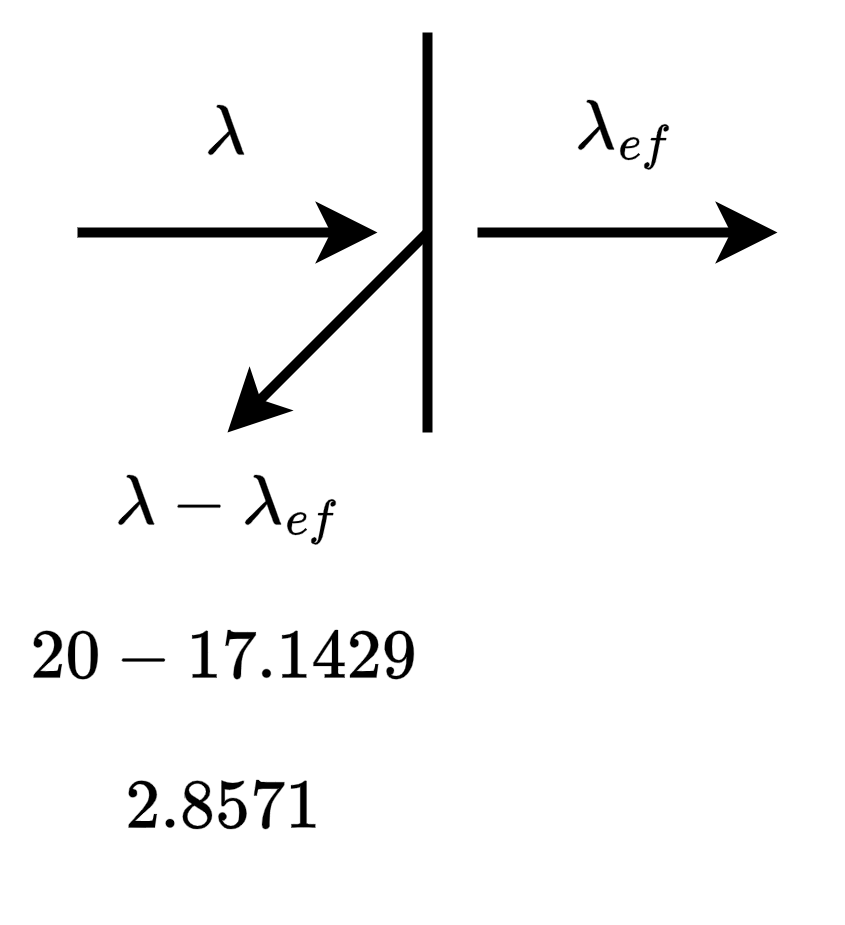

The diagram above was exported from draw.io. Its source (the exported page's mxGraphModel, read from the mxfile embedded in the PNG):
<mxGraphModel dx="574" dy="334" grid="1" gridSize="10" guides="1" tooltips="1" connect="1" arrows="1" fold="1" page="1" pageScale="1" pageWidth="827" pageHeight="1169" math="1" shadow="0">
  <root>
    <mxCell id="0" />
    <mxCell id="1" parent="0" />
    <mxCell id="2R740ADvC8VlUGsXu9mt-1" value="$$\lambda$$" style="text;html=1;align=center;verticalAlign=middle;whiteSpace=wrap;rounded=0;" vertex="1" parent="1">
      <mxGeometry x="100" y="300" width="40" height="40" as="geometry" />
    </mxCell>
    <mxCell id="2R740ADvC8VlUGsXu9mt-2" value="" style="endArrow=none;html=1;rounded=0;strokeWidth=2;" edge="1" parent="1">
      <mxGeometry width="50" height="50" relative="1" as="geometry">
        <mxPoint x="160" y="380" as="sourcePoint" />
        <mxPoint x="160" y="300" as="targetPoint" />
      </mxGeometry>
    </mxCell>
    <mxCell id="2R740ADvC8VlUGsXu9mt-3" value="$$\lambda_{ef}$$" style="text;html=1;align=center;verticalAlign=middle;whiteSpace=wrap;rounded=0;" vertex="1" parent="1">
      <mxGeometry x="180" y="300" width="40" height="40" as="geometry" />
    </mxCell>
    <mxCell id="2R740ADvC8VlUGsXu9mt-4" value="" style="endArrow=classic;html=1;rounded=0;strokeWidth=2;" edge="1" parent="1">
      <mxGeometry width="50" height="50" relative="1" as="geometry">
        <mxPoint x="170" y="340" as="sourcePoint" />
        <mxPoint x="230" y="340" as="targetPoint" />
      </mxGeometry>
    </mxCell>
    <mxCell id="2R740ADvC8VlUGsXu9mt-5" value="" style="endArrow=none;html=1;rounded=0;strokeWidth=2;startArrow=classic;startFill=1;" edge="1" parent="1">
      <mxGeometry width="50" height="50" relative="1" as="geometry">
        <mxPoint x="120" y="380" as="sourcePoint" />
        <mxPoint x="160" y="340" as="targetPoint" />
      </mxGeometry>
    </mxCell>
    <mxCell id="2R740ADvC8VlUGsXu9mt-6" value="$$\lambda - \lambda_{ef}$$" style="text;html=1;align=center;verticalAlign=middle;whiteSpace=wrap;rounded=0;" vertex="1" parent="1">
      <mxGeometry x="90" y="380" width="60" height="30" as="geometry" />
    </mxCell>
    <mxCell id="2R740ADvC8VlUGsXu9mt-7" value="" style="endArrow=classic;html=1;rounded=0;strokeWidth=2;" edge="1" parent="1">
      <mxGeometry width="50" height="50" relative="1" as="geometry">
        <mxPoint x="90" y="340" as="sourcePoint" />
        <mxPoint x="150" y="340" as="targetPoint" />
      </mxGeometry>
    </mxCell>
    <mxCell id="2R740ADvC8VlUGsXu9mt-8" value="$$20 - 17.1429$$" style="text;html=1;align=center;verticalAlign=middle;whiteSpace=wrap;rounded=0;" vertex="1" parent="1">
      <mxGeometry x="80" y="410" width="80" height="30" as="geometry" />
    </mxCell>
    <mxCell id="2R740ADvC8VlUGsXu9mt-9" value="$$2.8571$$" style="text;html=1;align=center;verticalAlign=middle;whiteSpace=wrap;rounded=0;" vertex="1" parent="1">
      <mxGeometry x="90" y="440" width="60" height="30" as="geometry" />
    </mxCell>
  </root>
</mxGraphModel>